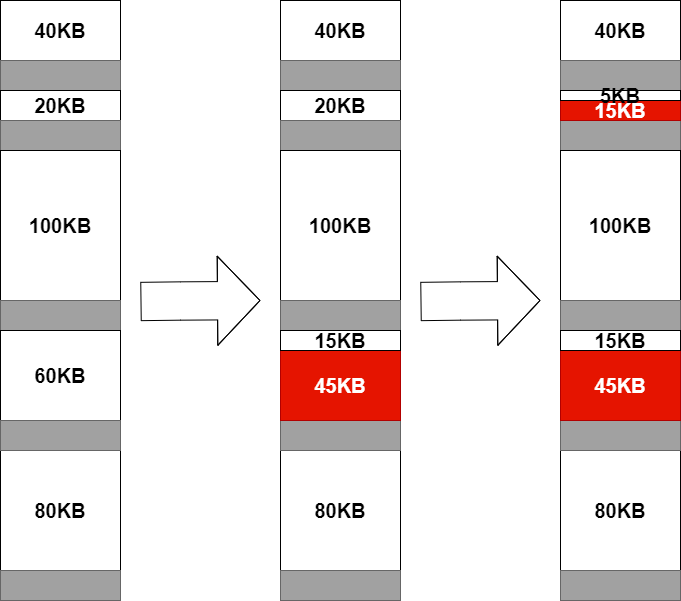

The diagram above was exported from draw.io. Its source (the exported page's mxGraphModel, read from the mxfile embedded in the PNG):
<mxGraphModel dx="2327" dy="790" grid="1" gridSize="10" guides="1" tooltips="1" connect="1" arrows="1" fold="1" page="1" pageScale="1" pageWidth="1169" pageHeight="827" math="0" shadow="0">
  <root>
    <mxCell id="0" />
    <mxCell id="1" parent="0" />
    <mxCell id="40" value="" style="shape=flexArrow;endArrow=classic;html=1;width=38.333333333333336;endSize=13.833333333333336;startSize=10;endWidth=49.72222222222222;fontSize=20;" parent="1" edge="1">
      <mxGeometry width="50" height="50" relative="1" as="geometry">
        <mxPoint x="-420" y="415" as="sourcePoint" />
        <mxPoint x="-300" y="414" as="targetPoint" />
        <Array as="points">
          <mxPoint x="-380" y="414.5" />
        </Array>
      </mxGeometry>
    </mxCell>
    <mxCell id="41" value="" style="group;fontSize=20;" parent="1" vertex="1" connectable="0">
      <mxGeometry x="-560" y="114" width="120" height="600" as="geometry" />
    </mxCell>
    <mxCell id="42" value="40KB" style="rounded=0;whiteSpace=wrap;html=1;fontStyle=1;fontSize=20;" parent="41" vertex="1">
      <mxGeometry width="120" height="60" as="geometry" />
    </mxCell>
    <mxCell id="43" value="" style="rounded=0;whiteSpace=wrap;html=1;strokeColor=#666666;fontColor=#333333;fillColor=#A1A1A1;fontSize=20;" parent="41" vertex="1">
      <mxGeometry y="60" width="120" height="30" as="geometry" />
    </mxCell>
    <mxCell id="44" value="20KB" style="rounded=0;whiteSpace=wrap;html=1;fontStyle=1;fontSize=20;" parent="41" vertex="1">
      <mxGeometry y="90" width="120" height="30" as="geometry" />
    </mxCell>
    <mxCell id="45" value="" style="rounded=0;whiteSpace=wrap;html=1;strokeColor=#666666;fontColor=#333333;fillColor=#A1A1A1;fontSize=20;" parent="41" vertex="1">
      <mxGeometry y="120" width="120" height="30" as="geometry" />
    </mxCell>
    <mxCell id="46" value="100KB" style="rounded=0;whiteSpace=wrap;html=1;fontStyle=1;fontSize=20;" parent="41" vertex="1">
      <mxGeometry y="150" width="120" height="150" as="geometry" />
    </mxCell>
    <mxCell id="47" value="" style="rounded=0;whiteSpace=wrap;html=1;strokeColor=#666666;fontColor=#333333;fillColor=#A1A1A1;fontSize=20;" parent="41" vertex="1">
      <mxGeometry y="300" width="120" height="30" as="geometry" />
    </mxCell>
    <mxCell id="48" value="60KB" style="rounded=0;whiteSpace=wrap;html=1;fontStyle=1;fontSize=20;" parent="41" vertex="1">
      <mxGeometry y="330" width="120" height="90" as="geometry" />
    </mxCell>
    <mxCell id="49" value="80KB" style="rounded=0;whiteSpace=wrap;html=1;fontStyle=1;fontSize=20;" parent="41" vertex="1">
      <mxGeometry y="450" width="120" height="120" as="geometry" />
    </mxCell>
    <mxCell id="50" value="" style="rounded=0;whiteSpace=wrap;html=1;strokeColor=#666666;fontColor=#333333;fillColor=#A1A1A1;fontSize=20;" parent="41" vertex="1">
      <mxGeometry y="420" width="120" height="30" as="geometry" />
    </mxCell>
    <mxCell id="51" value="" style="rounded=0;whiteSpace=wrap;html=1;strokeColor=#666666;fontColor=#333333;fillColor=#A1A1A1;fontSize=20;" parent="41" vertex="1">
      <mxGeometry y="570" width="120" height="30" as="geometry" />
    </mxCell>
    <mxCell id="52" value="" style="group;fontSize=20;" parent="1" vertex="1" connectable="0">
      <mxGeometry x="-280" y="114" width="120" height="600" as="geometry" />
    </mxCell>
    <mxCell id="53" value="40KB" style="rounded=0;whiteSpace=wrap;html=1;fontStyle=1;fontSize=20;" parent="52" vertex="1">
      <mxGeometry width="120" height="60" as="geometry" />
    </mxCell>
    <mxCell id="54" value="" style="rounded=0;whiteSpace=wrap;html=1;strokeColor=#666666;fontColor=#333333;fillColor=#A1A1A1;fontSize=20;" parent="52" vertex="1">
      <mxGeometry y="60" width="120" height="30" as="geometry" />
    </mxCell>
    <mxCell id="55" value="20KB" style="rounded=0;whiteSpace=wrap;html=1;fontStyle=1;fontSize=20;" parent="52" vertex="1">
      <mxGeometry y="90" width="120" height="30" as="geometry" />
    </mxCell>
    <mxCell id="56" value="" style="rounded=0;whiteSpace=wrap;html=1;strokeColor=#666666;fontColor=#333333;fillColor=#A1A1A1;fontSize=20;" parent="52" vertex="1">
      <mxGeometry y="120" width="120" height="30" as="geometry" />
    </mxCell>
    <mxCell id="57" value="100KB" style="rounded=0;whiteSpace=wrap;html=1;fontStyle=1;fontSize=20;" parent="52" vertex="1">
      <mxGeometry y="150" width="120" height="150" as="geometry" />
    </mxCell>
    <mxCell id="58" value="" style="rounded=0;whiteSpace=wrap;html=1;strokeColor=#666666;fontColor=#333333;fillColor=#A1A1A1;fontSize=20;" parent="52" vertex="1">
      <mxGeometry y="300" width="120" height="30" as="geometry" />
    </mxCell>
    <mxCell id="59" value="80KB" style="rounded=0;whiteSpace=wrap;html=1;fontStyle=1;fontSize=20;" parent="52" vertex="1">
      <mxGeometry y="450" width="120" height="120" as="geometry" />
    </mxCell>
    <mxCell id="60" value="" style="rounded=0;whiteSpace=wrap;html=1;strokeColor=#666666;fontColor=#333333;fillColor=#A1A1A1;fontSize=20;" parent="52" vertex="1">
      <mxGeometry y="420" width="120" height="30" as="geometry" />
    </mxCell>
    <mxCell id="61" value="" style="rounded=0;whiteSpace=wrap;html=1;strokeColor=#666666;fontColor=#333333;fillColor=#A1A1A1;fontSize=20;" parent="52" vertex="1">
      <mxGeometry y="570" width="120" height="30" as="geometry" />
    </mxCell>
    <mxCell id="62" value="45KB" style="rounded=0;whiteSpace=wrap;html=1;fontStyle=1;fillColor=#e51400;strokeColor=#B20000;fontColor=#ffffff;fontSize=20;" parent="52" vertex="1">
      <mxGeometry y="350" width="120" height="70" as="geometry" />
    </mxCell>
    <mxCell id="63" value="15KB" style="rounded=0;whiteSpace=wrap;html=1;fontStyle=1;fontSize=20;" parent="52" vertex="1">
      <mxGeometry y="330" width="120" height="20" as="geometry" />
    </mxCell>
    <mxCell id="64" value="" style="shape=flexArrow;endArrow=classic;html=1;width=38.333333333333336;endSize=13.833333333333336;startSize=10;endWidth=49.72222222222222;fontSize=20;" parent="1" edge="1">
      <mxGeometry width="50" height="50" relative="1" as="geometry">
        <mxPoint x="-140" y="415" as="sourcePoint" />
        <mxPoint x="-20" y="414" as="targetPoint" />
        <Array as="points">
          <mxPoint x="-100" y="414.5" />
        </Array>
      </mxGeometry>
    </mxCell>
    <mxCell id="65" value="" style="group;fontSize=20;" parent="1" vertex="1" connectable="0">
      <mxGeometry y="114" width="120" height="600" as="geometry" />
    </mxCell>
    <mxCell id="66" value="40KB" style="rounded=0;whiteSpace=wrap;html=1;fontStyle=1;fontSize=20;" parent="65" vertex="1">
      <mxGeometry width="120" height="60" as="geometry" />
    </mxCell>
    <mxCell id="67" value="" style="rounded=0;whiteSpace=wrap;html=1;strokeColor=#666666;fontColor=#333333;fillColor=#A1A1A1;fontSize=20;" parent="65" vertex="1">
      <mxGeometry y="60" width="120" height="30" as="geometry" />
    </mxCell>
    <mxCell id="68" value="" style="rounded=0;whiteSpace=wrap;html=1;strokeColor=#666666;fontColor=#333333;fillColor=#A1A1A1;fontSize=20;" parent="65" vertex="1">
      <mxGeometry y="120" width="120" height="30" as="geometry" />
    </mxCell>
    <mxCell id="69" value="100KB" style="rounded=0;whiteSpace=wrap;html=1;fontStyle=1;fontSize=20;" parent="65" vertex="1">
      <mxGeometry y="150" width="120" height="150" as="geometry" />
    </mxCell>
    <mxCell id="70" value="" style="rounded=0;whiteSpace=wrap;html=1;strokeColor=#666666;fontColor=#333333;fillColor=#A1A1A1;fontSize=20;" parent="65" vertex="1">
      <mxGeometry y="300" width="120" height="30" as="geometry" />
    </mxCell>
    <mxCell id="71" value="80KB" style="rounded=0;whiteSpace=wrap;html=1;fontStyle=1;fontSize=20;" parent="65" vertex="1">
      <mxGeometry y="450" width="120" height="120" as="geometry" />
    </mxCell>
    <mxCell id="72" value="" style="rounded=0;whiteSpace=wrap;html=1;strokeColor=#666666;fontColor=#333333;fillColor=#A1A1A1;fontSize=20;" parent="65" vertex="1">
      <mxGeometry y="420" width="120" height="30" as="geometry" />
    </mxCell>
    <mxCell id="73" value="" style="rounded=0;whiteSpace=wrap;html=1;strokeColor=#666666;fontColor=#333333;fillColor=#A1A1A1;fontSize=20;" parent="65" vertex="1">
      <mxGeometry y="570" width="120" height="30" as="geometry" />
    </mxCell>
    <mxCell id="74" value="45KB" style="rounded=0;whiteSpace=wrap;html=1;fontStyle=1;fillColor=#e51400;strokeColor=#B20000;fontColor=#ffffff;fontSize=20;" parent="65" vertex="1">
      <mxGeometry y="350" width="120" height="70" as="geometry" />
    </mxCell>
    <mxCell id="75" value="15KB" style="rounded=0;whiteSpace=wrap;html=1;fontStyle=1;fontSize=20;" parent="65" vertex="1">
      <mxGeometry y="330" width="120" height="20" as="geometry" />
    </mxCell>
    <mxCell id="76" value="15KB" style="rounded=0;whiteSpace=wrap;html=1;fontStyle=1;fillColor=#e51400;strokeColor=#B20000;fontColor=#ffffff;fontSize=20;" parent="65" vertex="1">
      <mxGeometry y="100" width="120" height="20" as="geometry" />
    </mxCell>
    <mxCell id="77" value="5KB" style="rounded=0;whiteSpace=wrap;html=1;fontStyle=1;fontSize=20;" parent="65" vertex="1">
      <mxGeometry y="90" width="120" height="10" as="geometry" />
    </mxCell>
  </root>
</mxGraphModel>